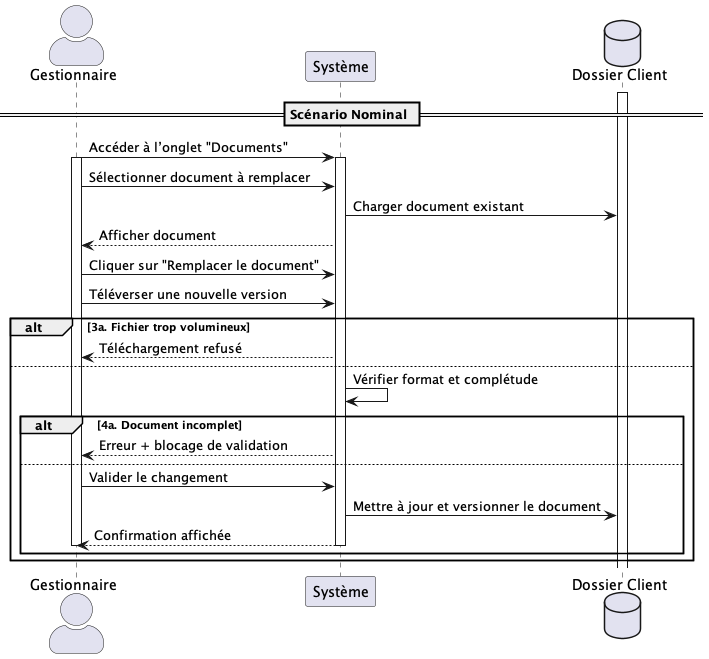

The diagram above was rendered by PlantUML. Its source (embedded in the PNG):
@startuml UC015
skinparam actorStyle awesome

actor "Gestionnaire" as Gestionnaire
participant "Système" as System
database "Dossier Client" as DossierClient

== Scénario Nominal ==
activate DossierClient
Gestionnaire -> System : Accéder à l’onglet "Documents"
activate Gestionnaire
activate System
Gestionnaire -> System : Sélectionner document à remplacer
System -> DossierClient : Charger document existant
System --> Gestionnaire : Afficher document
Gestionnaire -> System : Cliquer sur "Remplacer le document"
Gestionnaire -> System : Téléverser une nouvelle version
alt 3a. Fichier trop volumineux
    System --> Gestionnaire : Téléchargement refusé
else
    System -> System : Vérifier format et complétude

    alt 4a. Document incomplet
        System --> Gestionnaire : Erreur + blocage de validation
    else
        Gestionnaire -> System : Valider le changement
        System -> DossierClient : Mettre à jour et versionner le document
        System --> Gestionnaire : Confirmation affichée
        deactivate System
        deactivate Gestionnaire
    end
end

@enduml